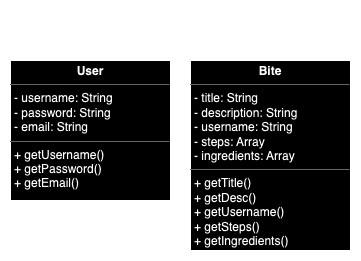

The diagram above was exported from draw.io. Its source (the exported page's mxGraphModel, read from the mxfile embedded in the PNG):
<mxGraphModel dx="1266" dy="664" grid="1" gridSize="10" guides="1" tooltips="1" connect="1" arrows="1" fold="1" page="1" pageScale="1" pageWidth="850" pageHeight="1100" math="0" shadow="0">
  <root>
    <mxCell id="0" />
    <mxCell id="1" parent="0" />
    <mxCell id="i0Zeglg1jOB01i1a8SX8-29" value="&lt;p style=&quot;margin:0px;margin-top:4px;text-align:center;&quot;&gt;&lt;b&gt;Bite&lt;/b&gt;&lt;/p&gt;&lt;hr size=&quot;1&quot;&gt;&lt;p style=&quot;margin:0px;margin-left:4px;&quot;&gt;- title: String&lt;/p&gt;&lt;p style=&quot;margin:0px;margin-left:4px;&quot;&gt;- description: String&lt;/p&gt;&lt;p style=&quot;margin:0px;margin-left:4px;&quot;&gt;- username: String&lt;/p&gt;&lt;p style=&quot;margin:0px;margin-left:4px;&quot;&gt;- steps: Array&lt;/p&gt;&lt;p style=&quot;margin:0px;margin-left:4px;&quot;&gt;- ingredients: Array&lt;/p&gt;&lt;hr size=&quot;1&quot;&gt;&lt;p style=&quot;margin:0px;margin-left:4px;&quot;&gt;+ getTitle()&lt;/p&gt;&lt;p style=&quot;margin:0px;margin-left:4px;&quot;&gt;+ getDesc()&lt;/p&gt;&lt;p style=&quot;margin:0px;margin-left:4px;&quot;&gt;+ getUsername()&lt;/p&gt;&lt;p style=&quot;margin:0px;margin-left:4px;&quot;&gt;+ getSteps()&lt;/p&gt;&lt;p style=&quot;margin:0px;margin-left:4px;&quot;&gt;+ getIngredients()&lt;/p&gt;" style="verticalAlign=top;align=left;overflow=fill;fontSize=12;fontFamily=Helvetica;html=1;whiteSpace=wrap;" vertex="1" parent="1">
      <mxGeometry x="360" y="240" width="160" height="190" as="geometry" />
    </mxCell>
    <mxCell id="i0Zeglg1jOB01i1a8SX8-30" value="&lt;p style=&quot;margin:0px;margin-top:4px;text-align:center;&quot;&gt;&lt;b&gt;User&lt;/b&gt;&lt;/p&gt;&lt;hr size=&quot;1&quot;&gt;&lt;p style=&quot;margin:0px;margin-left:4px;&quot;&gt;- username: String&lt;/p&gt;&lt;p style=&quot;margin:0px;margin-left:4px;&quot;&gt;- password: String&lt;/p&gt;&lt;p style=&quot;margin:0px;margin-left:4px;&quot;&gt;- email: String&lt;/p&gt;&lt;hr size=&quot;1&quot;&gt;&lt;p style=&quot;margin:0px;margin-left:4px;&quot;&gt;+ getUsername()&lt;/p&gt;&lt;p style=&quot;margin:0px;margin-left:4px;&quot;&gt;+ getPassword()&lt;/p&gt;&lt;p style=&quot;margin:0px;margin-left:4px;&quot;&gt;+ getEmail()&lt;/p&gt;" style="verticalAlign=top;align=left;overflow=fill;fontSize=12;fontFamily=Helvetica;html=1;whiteSpace=wrap;" vertex="1" parent="1">
      <mxGeometry x="180" y="240" width="160" height="140" as="geometry" />
    </mxCell>
    <mxCell id="i0Zeglg1jOB01i1a8SX8-31" value="Models (Objects)" style="text;html=1;align=center;verticalAlign=middle;resizable=0;points=[];autosize=1;strokeColor=none;fillColor=none;" vertex="1" parent="1">
      <mxGeometry x="295" y="190" width="110" height="30" as="geometry" />
    </mxCell>
  </root>
</mxGraphModel>